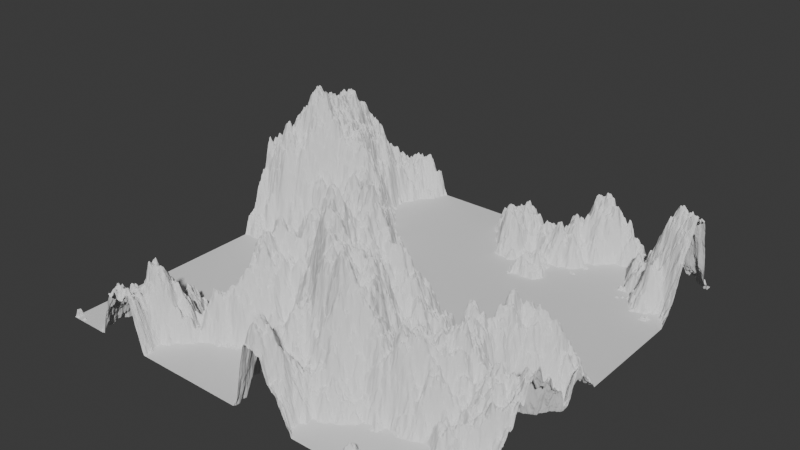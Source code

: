 # Source: Mountains.blend  (saved by Blender 5.1.30; exported with 4.5.12 LTS)
import bpy
from mathutils import Matrix  # noqa: F401  (used for matrix-valued properties, if any)

bpy.ops.wm.read_factory_settings(use_empty=True)
scene = bpy.context.scene
scene.name = 'Scene'

# ---- collections
col_collection = bpy.data.collections.new('Collection'); scene.collection.children.link(col_collection)

# ---- node groups
ng_geometry_nodes = bpy.data.node_groups.new('Geometry Nodes', 'GeometryNodeTree')
_s = ng_geometry_nodes.interface.new_socket(name='Geometry', in_out='OUTPUT', socket_type='NodeSocketGeometry')
_s = ng_geometry_nodes.interface.new_socket(name='Geometry', in_out='INPUT', socket_type='NodeSocketGeometry')
ng_geometry_nodes.is_modifier = True
_N = ng_geometry_nodes.nodes; _L = ng_geometry_nodes.links
n0 = _N.new('NodeGroupOutput'); n0.name = 'Group Output'; n0.location = (200, 0)
n1 = _N.new('GeometryNodeSetPosition'); n1.name = 'Set Position'; n1.location = (-66, 73)
n2 = _N.new('ShaderNodeVectorMath'); n2.name = 'Vector Math'; n2.location = (-336, -51)
n3 = _N.new('GeometryNodeInputPosition'); n3.name = 'Position'; n3.location = (-591, -54)
n4 = _N.new('ShaderNodeTexNoise'); n4.name = 'Noise Texture'; n4.location = (-1197, -166)
n4.width = 145
n4.inputs[2].default_value = 2.0
n4.inputs[3].default_value = 20.0
n5 = _N.new('GeometryNodeMeshGrid'); n5.name = 'Grid'; n5.location = (-505, 147)
n5.inputs[2].default_value = 600
n5.inputs[3].default_value = 600
n6 = _N.new('ShaderNodeValToRGB'); n6.name = 'Color Ramp'; n6.location = (-834, -150)
while len(n6.color_ramp.elements) > 1: n6.color_ramp.elements.remove(n6.color_ramp.elements[-1])
n6.color_ramp.elements[0].position = 0.5055; n6.color_ramp.elements[0].color = (0.0, 0.0, 0.0, 1.0)
_e = n6.color_ramp.elements.new(0.7309); _e.color = (1.0, 1.0, 1.0, 1.0)
n7 = _N.new('ShaderNodeCombineXYZ'); n7.name = 'Combine XYZ'; n7.location = (-553, -137)
_L.new(n1.outputs[0], n0.inputs[0])
_L.new(n2.outputs[0], n1.inputs[3])
_L.new(n3.outputs[0], n2.inputs[0])
_L.new(n7.outputs[0], n2.inputs[1])
_L.new(n5.outputs[0], n1.inputs[0])
_L.new(n4.outputs[0], n6.inputs[0])
_L.new(n6.outputs[0], n7.inputs[2])
n0.is_active_output = True

# ---- world
world_world = bpy.data.worlds.new('World'); scene.world = world_world
world_world.use_nodes = True; world_world.node_tree.nodes.clear()
_N = world_world.node_tree.nodes; _L = world_world.node_tree.links
n0 = _N.new('ShaderNodeOutputWorld'); n0.name = 'World Output'; n0.location = (200, 100)
n1 = _N.new('ShaderNodeBackground'); n1.name = 'Background'; n1.location = (-200, 100)
n1.inputs[0].default_value = (0.05088, 0.05088, 0.05088, 1.0)
_L.new(n1.outputs[0], n0.inputs[0])
n0.is_active_output = True
world_world.color = (0.05088, 0.05088, 0.05088)
world_world.sun_shadow_jitter_overblur = 0.0

# ---- meshes
me_plane = bpy.data.meshes.new('Plane')
me_plane.from_pydata([(-1.0, -1.0, 0.0), (1.0, -1.0, 0.0), (-1.0, 1.0, 0.0), (1.0, 1.0, 0.0)], [], [(0, 1, 3, 2)])
_uv = me_plane.uv_layers.new(name='UVMap')
_uv.uv.foreach_set('vector', [0.0, 0.0, 1.0, 0.0, 1.0, 1.0, 0.0, 1.0])
me_plane.update()

# ---- objects
ob_plane = bpy.data.objects.new('Plane', me_plane)

# ---- transforms, parenting, visibility, modifiers, constraints
ob_plane.location = (0.0, 0.0, 0.0)
_m = ob_plane.modifiers.new('GeometryNodes', 'NODES')
_m.node_group = ng_geometry_nodes

# ---- collection membership
col_collection.objects.link(ob_plane)

# ---- scene / render settings (as saved in the file)
scene.frame_start = 1; scene.frame_end = 250; scene.frame_set(1)
scene.render.engine = 'BLENDER_EEVEE_NEXT'
scene.render.bake_bias = 0.0
scene.render.bake_samples = 0
scene.cycles.sampling_pattern = 'TABULATED_SOBOL'
scene.eevee.use_volume_custom_range = False
bpy.context.view_layer.update()

# ---- added for rendering (the .blend has no active camera and no usable light): camera, sun
cam_auto = bpy.data.cameras.new('AutoCamera')
cam_auto.lens = 50.0
cam_auto.sensor_width = 36.0
cam_auto.clip_end = 1000.0
ob_auto_camera = bpy.data.objects.new('AutoCamera', cam_auto)
scene.collection.objects.link(ob_auto_camera)
ob_auto_camera.location = (2.71037, -3.25245, 2.54959)
ob_auto_camera.rotation_euler = (1.09748, -7.21219e-08, 0.694738)
scene.camera = ob_auto_camera
light_auto_sun = bpy.data.lights.new('AutoSun', 'SUN')
light_auto_sun.energy = 3.0
light_auto_sun.angle = 0.0523599
ob_auto_sun = bpy.data.objects.new('AutoSun', light_auto_sun)
scene.collection.objects.link(ob_auto_sun)
ob_auto_sun.rotation_euler = (0.872665, 0.174533, 0.523599)
bpy.context.view_layer.update()
